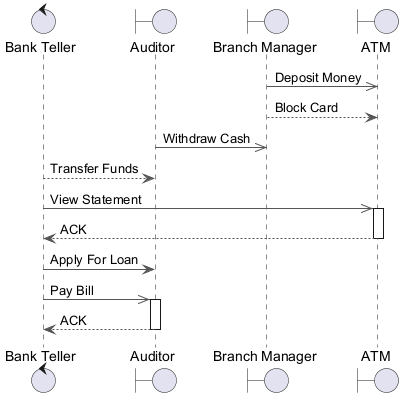

The diagram above was rendered by PlantUML. Its source (embedded in the PNG):
@startuml
skinparam backgroundColor #FFFFFF
skinparam roundCorner 15
skinparam ArrowColor #555555
control "Bank Teller" as BT
boundary "Auditor" as A
boundary "Branch Manager" as BM
boundary "ATM" as A2
BM ->> A2 : Deposit Money
BM --> A2 : Block Card
A ->> BM : Withdraw Cash
BT --> A : Transfer Funds
BT ->> A2 : View Statement
activate A2
A2 --> BT : ACK
deactivate A2
BT -> A : Apply For Loan
BT ->> A : Pay Bill
activate A
A --> BT : ACK
deactivate A
@enduml